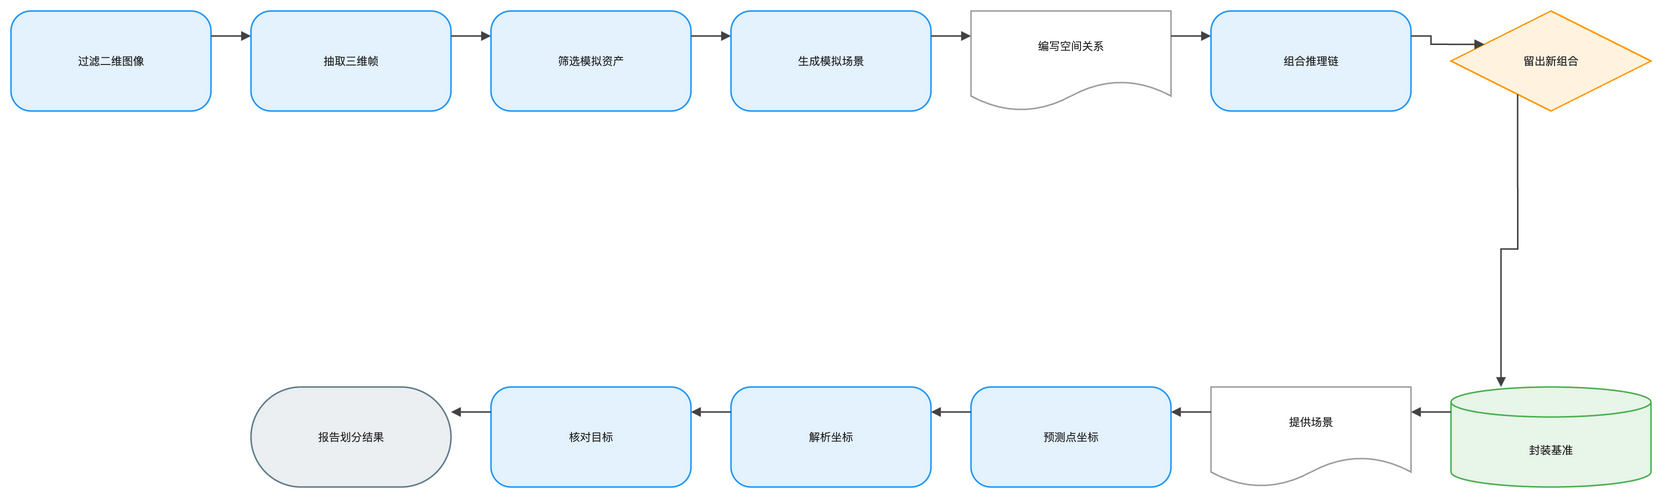

The diagram above was exported from draw.io. Its source (the exported page's mxGraphModel, read from the mxfile embedded in the PNG):
<mxGraphModel dx="1120" dy="720" grid="1" gridSize="8" guides="1" tooltips="1" connect="1" arrows="1" fold="1" page="1" pageScale="1" pageWidth="1640" pageHeight="552" math="1" background="#FFFFFF">
  <root>
    <mxCell id="0" />
    <mxCell id="1" parent="0" />
    <mxCell id="2" value="过滤二维图像" style="rounded=1;arcSize=20;html=1;whiteSpace=wrap;fillColor=#E3F2FD;strokeColor=#2196F3;strokeWidth=1.5;fontColor=#212121;fontSize=11;fontFamily=Arial, Helvetica, sans-serif;verticalAlign=middle;align=center" vertex="1" parent="1">
      <mxGeometry x="-80" y="-8" width="200" height="100" as="geometry" />
    </mxCell>
    <mxCell id="3" value="抽取三维帧" style="rounded=1;arcSize=20;html=1;whiteSpace=wrap;fillColor=#E3F2FD;strokeColor=#2196F3;strokeWidth=1.5;fontColor=#212121;fontSize=11;fontFamily=Arial, Helvetica, sans-serif;verticalAlign=middle;align=center" vertex="1" parent="1">
      <mxGeometry x="160" y="-8" width="200" height="100" as="geometry" />
    </mxCell>
    <mxCell id="4" value="筛选模拟资产" style="rounded=1;arcSize=20;html=1;whiteSpace=wrap;fillColor=#E3F2FD;strokeColor=#2196F3;strokeWidth=1.5;fontColor=#212121;fontSize=11;fontFamily=Arial, Helvetica, sans-serif;verticalAlign=middle;align=center" vertex="1" parent="1">
      <mxGeometry x="400" y="-8" width="200" height="100" as="geometry" />
    </mxCell>
    <mxCell id="5" value="生成模拟场景" style="rounded=1;arcSize=20;html=1;whiteSpace=wrap;fillColor=#E3F2FD;strokeColor=#2196F3;strokeWidth=1.5;fontColor=#212121;fontSize=11;fontFamily=Arial, Helvetica, sans-serif;verticalAlign=middle;align=center" vertex="1" parent="1">
      <mxGeometry x="640" y="-8" width="200" height="100" as="geometry" />
    </mxCell>
    <mxCell id="6" value="编写空间关系" style="shape=document;boundedLbl=1;html=1;whiteSpace=wrap;fillColor=#FFFFFF;strokeColor=#9E9E9E;strokeWidth=1.5;fontColor=#212121;fontSize=11;fontFamily=Arial, Helvetica, sans-serif;verticalAlign=middle;align=center" vertex="1" parent="1">
      <mxGeometry x="880" y="-8" width="200" height="100" as="geometry" />
    </mxCell>
    <mxCell id="7" value="组合推理链" style="rounded=1;arcSize=20;html=1;whiteSpace=wrap;fillColor=#E3F2FD;strokeColor=#2196F3;strokeWidth=1.5;fontColor=#212121;fontSize=11;fontFamily=Arial, Helvetica, sans-serif;verticalAlign=middle;align=center" vertex="1" parent="1">
      <mxGeometry x="1120" y="-8" width="200" height="100" as="geometry" />
    </mxCell>
    <mxCell id="8" value="留出新组合" style="rhombus;html=1;whiteSpace=wrap;fillColor=#FFF3E0;strokeColor=#FF9800;strokeWidth=1.5;fontColor=#212121;fontSize=11;fontFamily=Arial, Helvetica, sans-serif;verticalAlign=middle;align=center" vertex="1" parent="1">
      <mxGeometry x="1360" y="-8" width="200" height="100" as="geometry" />
    </mxCell>
    <mxCell id="9" value="封装基准" style="shape=cylinder3;boundedLbl=1;backgroundOutline=1;size=15;html=1;whiteSpace=wrap;fillColor=#E8F5E9;strokeColor=#4CAF50;strokeWidth=1.5;fontColor=#212121;fontSize=11;fontFamily=Arial, Helvetica, sans-serif;verticalAlign=middle;align=center" vertex="1" parent="1">
      <mxGeometry x="1360" y="368" width="200" height="100" as="geometry" />
    </mxCell>
    <mxCell id="10" value="提供场景" style="shape=document;boundedLbl=1;html=1;whiteSpace=wrap;fillColor=#FFFFFF;strokeColor=#9E9E9E;strokeWidth=1.5;fontColor=#212121;fontSize=11;fontFamily=Arial, Helvetica, sans-serif;verticalAlign=middle;align=center" vertex="1" parent="1">
      <mxGeometry x="1120" y="368" width="200" height="100" as="geometry" />
    </mxCell>
    <mxCell id="11" value="预测点坐标" style="rounded=1;arcSize=20;html=1;whiteSpace=wrap;fillColor=#E3F2FD;strokeColor=#2196F3;strokeWidth=1.5;fontColor=#212121;fontSize=11;fontFamily=Arial, Helvetica, sans-serif;verticalAlign=middle;align=center" vertex="1" parent="1">
      <mxGeometry x="880" y="368" width="200" height="100" as="geometry" />
    </mxCell>
    <mxCell id="12" value="解析坐标" style="rounded=1;arcSize=20;html=1;whiteSpace=wrap;fillColor=#E3F2FD;strokeColor=#2196F3;strokeWidth=1.5;fontColor=#212121;fontSize=11;fontFamily=Arial, Helvetica, sans-serif;verticalAlign=middle;align=center" vertex="1" parent="1">
      <mxGeometry x="640" y="368" width="200" height="100" as="geometry" />
    </mxCell>
    <mxCell id="13" value="核对目标" style="rounded=1;arcSize=20;html=1;whiteSpace=wrap;fillColor=#E3F2FD;strokeColor=#2196F3;strokeWidth=1.5;fontColor=#212121;fontSize=11;fontFamily=Arial, Helvetica, sans-serif;verticalAlign=middle;align=center" vertex="1" parent="1">
      <mxGeometry x="400" y="368" width="200" height="100" as="geometry" />
    </mxCell>
    <mxCell id="14" value="报告划分结果" style="rounded=1;arcSize=50;html=1;whiteSpace=wrap;fillColor=#ECEFF1;strokeColor=#607D8B;strokeWidth=1.5;fontColor=#212121;fontSize=11;fontFamily=Arial, Helvetica, sans-serif;verticalAlign=middle;align=center" vertex="1" parent="1">
      <mxGeometry x="160" y="368" width="200" height="100" as="geometry" />
    </mxCell>
    <mxCell id="15" value="" style="edgeStyle=orthogonalEdgeStyle;rounded=0;orthogonalLoop=1;jettySize=auto;html=1;strokeColor=#424242;strokeWidth=1.5;endArrow=block;endFill=1;exitX=1;exitY=0.25;exitDx=0;exitDy=0;entryX=0;entryY=0.25;entryDx=0;entryDy=0;jumpStyle=arc;jumpSize=8" edge="1" parent="1" source="2" target="3">
      <mxGeometry relative="1" as="geometry" />
    </mxCell>
    <mxCell id="16" value="" style="edgeStyle=orthogonalEdgeStyle;rounded=0;orthogonalLoop=1;jettySize=auto;html=1;strokeColor=#424242;strokeWidth=1.5;endArrow=block;endFill=1;exitX=1;exitY=0.25;exitDx=0;exitDy=0;entryX=0;entryY=0.25;entryDx=0;entryDy=0;jumpStyle=arc;jumpSize=8" edge="1" parent="1" source="3" target="4">
      <mxGeometry relative="1" as="geometry" />
    </mxCell>
    <mxCell id="17" value="" style="edgeStyle=orthogonalEdgeStyle;rounded=0;orthogonalLoop=1;jettySize=auto;html=1;strokeColor=#424242;strokeWidth=1.5;endArrow=block;endFill=1;exitX=1;exitY=0.25;exitDx=0;exitDy=0;entryX=0;entryY=0.25;entryDx=0;entryDy=0;jumpStyle=arc;jumpSize=8" edge="1" parent="1" source="4" target="5">
      <mxGeometry relative="1" as="geometry" />
    </mxCell>
    <mxCell id="18" value="" style="edgeStyle=orthogonalEdgeStyle;rounded=0;orthogonalLoop=1;jettySize=auto;html=1;strokeColor=#424242;strokeWidth=1.5;endArrow=block;endFill=1;exitX=1;exitY=0.25;exitDx=0;exitDy=0;entryX=0;entryY=0.25;entryDx=0;entryDy=0;jumpStyle=arc;jumpSize=8" edge="1" parent="1" source="5" target="6">
      <mxGeometry relative="1" as="geometry" />
    </mxCell>
    <mxCell id="19" value="" style="edgeStyle=orthogonalEdgeStyle;rounded=0;orthogonalLoop=1;jettySize=auto;html=1;strokeColor=#424242;strokeWidth=1.5;endArrow=block;endFill=1;exitX=1;exitY=0.25;exitDx=0;exitDy=0;entryX=0;entryY=0.25;entryDx=0;entryDy=0;jumpStyle=arc;jumpSize=8" edge="1" parent="1" source="6" target="7">
      <mxGeometry relative="1" as="geometry" />
    </mxCell>
    <mxCell id="20" value="" style="edgeStyle=orthogonalEdgeStyle;rounded=0;orthogonalLoop=1;jettySize=auto;html=1;strokeColor=#424242;strokeWidth=1.5;endArrow=block;endFill=1;exitX=1;exitY=0.25;exitDx=0;exitDy=0;entryX=0;entryY=0.25;entryDx=0;entryDy=0;jumpStyle=arc;jumpSize=8" edge="1" parent="1" source="7" target="8">
      <mxGeometry relative="1" as="geometry" />
    </mxCell>
    <mxCell id="21" value="" style="edgeStyle=orthogonalEdgeStyle;rounded=0;orthogonalLoop=1;jettySize=auto;html=1;strokeColor=#424242;strokeWidth=1.5;endArrow=block;endFill=1;exitX=0.25;exitY=1;exitDx=0;exitDy=0;entryX=0.25;entryY=0;entryDx=0;entryDy=0;jumpStyle=arc;jumpSize=8" edge="1" parent="1" source="8" target="9">
      <mxGeometry relative="1" as="geometry" />
    </mxCell>
    <mxCell id="22" value="" style="edgeStyle=orthogonalEdgeStyle;rounded=0;orthogonalLoop=1;jettySize=auto;html=1;strokeColor=#424242;strokeWidth=1.5;endArrow=block;endFill=1;exitX=0;exitY=0.25;exitDx=0;exitDy=0;entryX=1;entryY=0.25;entryDx=0;entryDy=0;jumpStyle=arc;jumpSize=8" edge="1" parent="1" source="9" target="10">
      <mxGeometry relative="1" as="geometry" />
    </mxCell>
    <mxCell id="23" value="" style="edgeStyle=orthogonalEdgeStyle;rounded=0;orthogonalLoop=1;jettySize=auto;html=1;strokeColor=#424242;strokeWidth=1.5;endArrow=block;endFill=1;exitX=0;exitY=0.25;exitDx=0;exitDy=0;entryX=1;entryY=0.25;entryDx=0;entryDy=0;jumpStyle=arc;jumpSize=8" edge="1" parent="1" source="10" target="11">
      <mxGeometry relative="1" as="geometry" />
    </mxCell>
    <mxCell id="24" value="" style="edgeStyle=orthogonalEdgeStyle;rounded=0;orthogonalLoop=1;jettySize=auto;html=1;strokeColor=#424242;strokeWidth=1.5;endArrow=block;endFill=1;exitX=0;exitY=0.25;exitDx=0;exitDy=0;entryX=1;entryY=0.25;entryDx=0;entryDy=0;jumpStyle=arc;jumpSize=8" edge="1" parent="1" source="11" target="12">
      <mxGeometry relative="1" as="geometry" />
    </mxCell>
    <mxCell id="25" value="" style="edgeStyle=orthogonalEdgeStyle;rounded=0;orthogonalLoop=1;jettySize=auto;html=1;strokeColor=#424242;strokeWidth=1.5;endArrow=block;endFill=1;exitX=0;exitY=0.25;exitDx=0;exitDy=0;entryX=1;entryY=0.25;entryDx=0;entryDy=0;jumpStyle=arc;jumpSize=8" edge="1" parent="1" source="12" target="13">
      <mxGeometry relative="1" as="geometry" />
    </mxCell>
    <mxCell id="26" value="" style="edgeStyle=orthogonalEdgeStyle;rounded=0;orthogonalLoop=1;jettySize=auto;html=1;strokeColor=#424242;strokeWidth=1.5;endArrow=block;endFill=1;exitX=0;exitY=0.25;exitDx=0;exitDy=0;entryX=1;entryY=0.25;entryDx=0;entryDy=0;jumpStyle=arc;jumpSize=8" edge="1" parent="1" source="13" target="14">
      <mxGeometry relative="1" as="geometry" />
    </mxCell>
  </root>
</mxGraphModel>